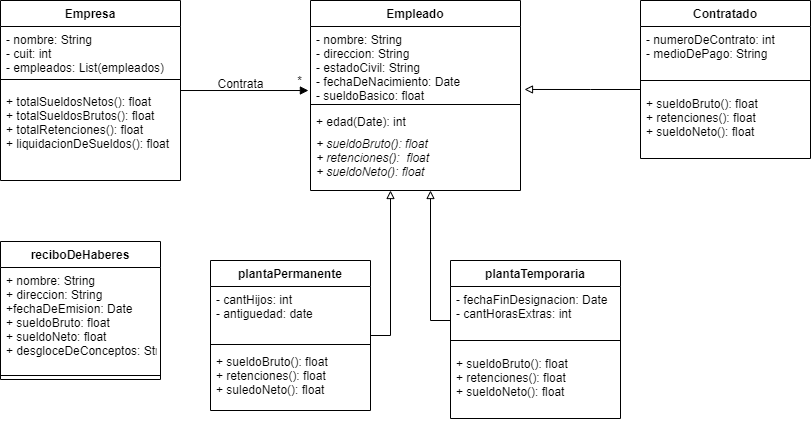

The diagram above was exported from draw.io. Its source (the exported page's mxGraphModel, read from the mxfile embedded in the PNG):
<mxGraphModel dx="1182" dy="802" grid="1" gridSize="10" guides="1" tooltips="1" connect="1" arrows="1" fold="1" page="1" pageScale="1" pageWidth="827" pageHeight="1169" math="0" shadow="0">
  <root>
    <mxCell id="0" />
    <mxCell id="1" parent="0" />
    <mxCell id="zszQ-OofbFE6hPvBupOq-9" value="Empleado" style="swimlane;fontStyle=1;align=center;verticalAlign=top;childLayout=stackLayout;horizontal=1;startSize=26;horizontalStack=0;resizeParent=1;resizeParentMax=0;resizeLast=0;collapsible=1;marginBottom=0;" parent="1" vertex="1">
      <mxGeometry x="320" y="40" width="210" height="190" as="geometry" />
    </mxCell>
    <mxCell id="zszQ-OofbFE6hPvBupOq-10" value="- nombre: String&#10;- direccion: String&#10;- estadoCivil: String&#10;- fechaDeNacimiento: Date&#10;- sueldoBasico: float" style="text;strokeColor=none;fillColor=none;align=left;verticalAlign=top;spacingLeft=4;spacingRight=4;overflow=hidden;rotatable=0;points=[[0,0.5],[1,0.5]];portConstraint=eastwest;" parent="zszQ-OofbFE6hPvBupOq-9" vertex="1">
      <mxGeometry y="26" width="210" height="74" as="geometry" />
    </mxCell>
    <mxCell id="zszQ-OofbFE6hPvBupOq-11" value="" style="line;strokeWidth=1;fillColor=none;align=left;verticalAlign=middle;spacingTop=-1;spacingLeft=3;spacingRight=3;rotatable=0;labelPosition=right;points=[];portConstraint=eastwest;" parent="zszQ-OofbFE6hPvBupOq-9" vertex="1">
      <mxGeometry y="100" width="210" height="8" as="geometry" />
    </mxCell>
    <mxCell id="zszQ-OofbFE6hPvBupOq-12" value="+ edad(Date): int" style="text;strokeColor=none;fillColor=none;align=left;verticalAlign=top;spacingLeft=4;spacingRight=4;overflow=hidden;rotatable=0;points=[[0,0.5],[1,0.5]];portConstraint=eastwest;fontStyle=0" parent="zszQ-OofbFE6hPvBupOq-9" vertex="1">
      <mxGeometry y="108" width="210" height="22" as="geometry" />
    </mxCell>
    <mxCell id="ThpxEnEjahR9kGANo0Yi-23" value="+ sueldoBruto(): float&#10;+ retenciones():  float&#10;+ sueldoNeto(): float" style="text;strokeColor=none;fillColor=none;align=left;verticalAlign=top;spacingLeft=4;spacingRight=4;overflow=hidden;rotatable=0;points=[[0,0.5],[1,0.5]];portConstraint=eastwest;fontStyle=2" parent="zszQ-OofbFE6hPvBupOq-9" vertex="1">
      <mxGeometry y="130" width="210" height="60" as="geometry" />
    </mxCell>
    <mxCell id="YoBZ7mg58BAf3eit-A6y-1" value="*" style="text;html=1;align=center;verticalAlign=middle;resizable=0;points=[];autosize=1;" parent="1" vertex="1">
      <mxGeometry x="299" y="110" width="20" height="20" as="geometry" />
    </mxCell>
    <mxCell id="ThpxEnEjahR9kGANo0Yi-16" style="edgeStyle=orthogonalEdgeStyle;rounded=0;orthogonalLoop=1;jettySize=auto;html=1;endArrow=block;endFill=0;" parent="1" source="ThpxEnEjahR9kGANo0Yi-1" edge="1">
      <mxGeometry relative="1" as="geometry">
        <mxPoint x="400" y="230" as="targetPoint" />
      </mxGeometry>
    </mxCell>
    <mxCell id="ThpxEnEjahR9kGANo0Yi-17" style="edgeStyle=orthogonalEdgeStyle;rounded=0;orthogonalLoop=1;jettySize=auto;html=1;endArrow=block;endFill=0;" parent="1" source="ThpxEnEjahR9kGANo0Yi-10" edge="1">
      <mxGeometry relative="1" as="geometry">
        <mxPoint x="440" y="230" as="targetPoint" />
        <Array as="points">
          <mxPoint x="440" y="360" />
        </Array>
      </mxGeometry>
    </mxCell>
    <mxCell id="ThpxEnEjahR9kGANo0Yi-19" style="edgeStyle=orthogonalEdgeStyle;rounded=0;orthogonalLoop=1;jettySize=auto;html=1;entryX=-0.01;entryY=0.865;entryDx=0;entryDy=0;entryPerimeter=0;endArrow=block;endFill=1;" parent="1" source="zszQ-OofbFE6hPvBupOq-1" target="zszQ-OofbFE6hPvBupOq-10" edge="1">
      <mxGeometry relative="1" as="geometry" />
    </mxCell>
    <mxCell id="zszQ-OofbFE6hPvBupOq-1" value="Empresa" style="swimlane;fontStyle=1;align=center;verticalAlign=top;childLayout=stackLayout;horizontal=1;startSize=26;horizontalStack=0;resizeParent=1;resizeParentMax=0;resizeLast=0;collapsible=1;marginBottom=0;" parent="1" vertex="1">
      <mxGeometry x="10" y="40" width="180" height="180" as="geometry" />
    </mxCell>
    <mxCell id="zszQ-OofbFE6hPvBupOq-2" value="- nombre: String&#10;- cuit: int&#10;- empleados: List(empleados)&#10;" style="text;strokeColor=none;fillColor=none;align=left;verticalAlign=top;spacingLeft=4;spacingRight=4;overflow=hidden;rotatable=0;points=[[0,0.5],[1,0.5]];portConstraint=eastwest;" parent="zszQ-OofbFE6hPvBupOq-1" vertex="1">
      <mxGeometry y="26" width="180" height="44" as="geometry" />
    </mxCell>
    <mxCell id="zszQ-OofbFE6hPvBupOq-3" value="" style="line;strokeWidth=1;fillColor=none;align=left;verticalAlign=middle;spacingTop=-1;spacingLeft=3;spacingRight=3;rotatable=0;labelPosition=right;points=[];portConstraint=eastwest;" parent="zszQ-OofbFE6hPvBupOq-1" vertex="1">
      <mxGeometry y="70" width="180" height="18" as="geometry" />
    </mxCell>
    <mxCell id="zszQ-OofbFE6hPvBupOq-4" value="+ totalSueldosNetos(): float&#10;+ totalSueldosBrutos(): float&#10;+ totalRetenciones(): float&#10;+ liquidacionDeSueldos(): float " style="text;strokeColor=none;fillColor=none;align=left;verticalAlign=top;spacingLeft=4;spacingRight=4;overflow=hidden;rotatable=0;points=[[0,0.5],[1,0.5]];portConstraint=eastwest;" parent="zszQ-OofbFE6hPvBupOq-1" vertex="1">
      <mxGeometry y="88" width="180" height="92" as="geometry" />
    </mxCell>
    <mxCell id="ThpxEnEjahR9kGANo0Yi-30" style="edgeStyle=orthogonalEdgeStyle;rounded=0;orthogonalLoop=1;jettySize=auto;html=1;entryX=1.019;entryY=0.851;entryDx=0;entryDy=0;entryPerimeter=0;endArrow=block;endFill=0;" parent="1" source="ThpxEnEjahR9kGANo0Yi-26" target="zszQ-OofbFE6hPvBupOq-10" edge="1">
      <mxGeometry relative="1" as="geometry">
        <Array as="points">
          <mxPoint x="600" y="129" />
          <mxPoint x="600" y="129" />
        </Array>
      </mxGeometry>
    </mxCell>
    <mxCell id="ThpxEnEjahR9kGANo0Yi-26" value="Contratado" style="swimlane;fontStyle=1;align=center;verticalAlign=top;childLayout=stackLayout;horizontal=1;startSize=26;horizontalStack=0;resizeParent=1;resizeParentMax=0;resizeLast=0;collapsible=1;marginBottom=0;" parent="1" vertex="1">
      <mxGeometry x="650" y="40" width="170" height="158" as="geometry" />
    </mxCell>
    <mxCell id="ThpxEnEjahR9kGANo0Yi-27" value="- numeroDeContrato: int&#10;- medioDePago: String" style="text;strokeColor=none;fillColor=none;align=left;verticalAlign=top;spacingLeft=4;spacingRight=4;overflow=hidden;rotatable=0;points=[[0,0.5],[1,0.5]];portConstraint=eastwest;" parent="ThpxEnEjahR9kGANo0Yi-26" vertex="1">
      <mxGeometry y="26" width="170" height="44" as="geometry" />
    </mxCell>
    <mxCell id="ThpxEnEjahR9kGANo0Yi-28" value="" style="line;strokeWidth=1;fillColor=none;align=left;verticalAlign=middle;spacingTop=-1;spacingLeft=3;spacingRight=3;rotatable=0;labelPosition=right;points=[];portConstraint=eastwest;" parent="ThpxEnEjahR9kGANo0Yi-26" vertex="1">
      <mxGeometry y="70" width="170" height="20" as="geometry" />
    </mxCell>
    <mxCell id="ThpxEnEjahR9kGANo0Yi-29" value="+ sueldoBruto(): float&#10;+ retenciones(): float&#10;+ sueldoNeto(): float&#10;" style="text;strokeColor=none;fillColor=none;align=left;verticalAlign=top;spacingLeft=4;spacingRight=4;overflow=hidden;rotatable=0;points=[[0,0.5],[1,0.5]];portConstraint=eastwest;" parent="ThpxEnEjahR9kGANo0Yi-26" vertex="1">
      <mxGeometry y="90" width="170" height="68" as="geometry" />
    </mxCell>
    <mxCell id="g0E1wGhucnD20zamumFF-2" value="Contrata" style="text;html=1;align=center;verticalAlign=middle;resizable=0;points=[];autosize=1;" parent="1" vertex="1">
      <mxGeometry x="220" y="113" width="60" height="20" as="geometry" />
    </mxCell>
    <mxCell id="g0E1wGhucnD20zamumFF-3" value="reciboDeHaberes" style="swimlane;fontStyle=1;align=center;verticalAlign=top;childLayout=stackLayout;horizontal=1;startSize=26;horizontalStack=0;resizeParent=1;resizeParentMax=0;resizeLast=0;collapsible=1;marginBottom=0;" parent="1" vertex="1">
      <mxGeometry x="10" y="281" width="160" height="138" as="geometry" />
    </mxCell>
    <mxCell id="g0E1wGhucnD20zamumFF-4" value="+ nombre: String&#10;+ direccion: String&#10;+fechaDeEmision: Date&#10;+ sueldoBruto: float&#10;+ sueldoNeto: float&#10;+ desgloceDeConceptos: String" style="text;strokeColor=none;fillColor=none;align=left;verticalAlign=top;spacingLeft=4;spacingRight=4;overflow=hidden;rotatable=0;points=[[0,0.5],[1,0.5]];portConstraint=eastwest;" parent="g0E1wGhucnD20zamumFF-3" vertex="1">
      <mxGeometry y="26" width="160" height="104" as="geometry" />
    </mxCell>
    <mxCell id="g0E1wGhucnD20zamumFF-5" value="" style="line;strokeWidth=1;fillColor=none;align=left;verticalAlign=middle;spacingTop=-1;spacingLeft=3;spacingRight=3;rotatable=0;labelPosition=right;points=[];portConstraint=eastwest;" parent="g0E1wGhucnD20zamumFF-3" vertex="1">
      <mxGeometry y="130" width="160" height="8" as="geometry" />
    </mxCell>
    <mxCell id="ThpxEnEjahR9kGANo0Yi-1" value="plantaPermanente" style="swimlane;fontStyle=1;align=center;verticalAlign=top;childLayout=stackLayout;horizontal=1;startSize=26;horizontalStack=0;resizeParent=1;resizeParentMax=0;resizeLast=0;collapsible=1;marginBottom=0;" parent="1" vertex="1">
      <mxGeometry x="220" y="300" width="160" height="150" as="geometry" />
    </mxCell>
    <mxCell id="ThpxEnEjahR9kGANo0Yi-2" value="- cantHijos: int&#10;- antiguedad: date&#10;" style="text;strokeColor=none;fillColor=none;align=left;verticalAlign=top;spacingLeft=4;spacingRight=4;overflow=hidden;rotatable=0;points=[[0,0.5],[1,0.5]];portConstraint=eastwest;" parent="ThpxEnEjahR9kGANo0Yi-1" vertex="1">
      <mxGeometry y="26" width="160" height="54" as="geometry" />
    </mxCell>
    <mxCell id="ThpxEnEjahR9kGANo0Yi-3" value="" style="line;strokeWidth=1;fillColor=none;align=left;verticalAlign=middle;spacingTop=-1;spacingLeft=3;spacingRight=3;rotatable=0;labelPosition=right;points=[];portConstraint=eastwest;" parent="ThpxEnEjahR9kGANo0Yi-1" vertex="1">
      <mxGeometry y="80" width="160" height="8" as="geometry" />
    </mxCell>
    <mxCell id="ThpxEnEjahR9kGANo0Yi-4" value="+ sueldoBruto(): float&#10;+ retenciones(): float&#10;+ suledoNeto(): float" style="text;strokeColor=none;fillColor=none;align=left;verticalAlign=top;spacingLeft=4;spacingRight=4;overflow=hidden;rotatable=0;points=[[0,0.5],[1,0.5]];portConstraint=eastwest;" parent="ThpxEnEjahR9kGANo0Yi-1" vertex="1">
      <mxGeometry y="88" width="160" height="62" as="geometry" />
    </mxCell>
    <mxCell id="ThpxEnEjahR9kGANo0Yi-10" value="plantaTemporaria" style="swimlane;fontStyle=1;align=center;verticalAlign=top;childLayout=stackLayout;horizontal=1;startSize=26;horizontalStack=0;resizeParent=1;resizeParentMax=0;resizeLast=0;collapsible=1;marginBottom=0;" parent="1" vertex="1">
      <mxGeometry x="460" y="300" width="170" height="158" as="geometry" />
    </mxCell>
    <mxCell id="ThpxEnEjahR9kGANo0Yi-11" value="- fechaFinDesignacion: Date&#10;- cantHorasExtras: int" style="text;strokeColor=none;fillColor=none;align=left;verticalAlign=top;spacingLeft=4;spacingRight=4;overflow=hidden;rotatable=0;points=[[0,0.5],[1,0.5]];portConstraint=eastwest;" parent="ThpxEnEjahR9kGANo0Yi-10" vertex="1">
      <mxGeometry y="26" width="170" height="44" as="geometry" />
    </mxCell>
    <mxCell id="ThpxEnEjahR9kGANo0Yi-12" value="" style="line;strokeWidth=1;fillColor=none;align=left;verticalAlign=middle;spacingTop=-1;spacingLeft=3;spacingRight=3;rotatable=0;labelPosition=right;points=[];portConstraint=eastwest;" parent="ThpxEnEjahR9kGANo0Yi-10" vertex="1">
      <mxGeometry y="70" width="170" height="20" as="geometry" />
    </mxCell>
    <mxCell id="ThpxEnEjahR9kGANo0Yi-13" value="+ sueldoBruto(): float&#10;+ retenciones(): float&#10;+ sueldoNeto(): float&#10;" style="text;strokeColor=none;fillColor=none;align=left;verticalAlign=top;spacingLeft=4;spacingRight=4;overflow=hidden;rotatable=0;points=[[0,0.5],[1,0.5]];portConstraint=eastwest;" parent="ThpxEnEjahR9kGANo0Yi-10" vertex="1">
      <mxGeometry y="90" width="170" height="68" as="geometry" />
    </mxCell>
  </root>
</mxGraphModel>